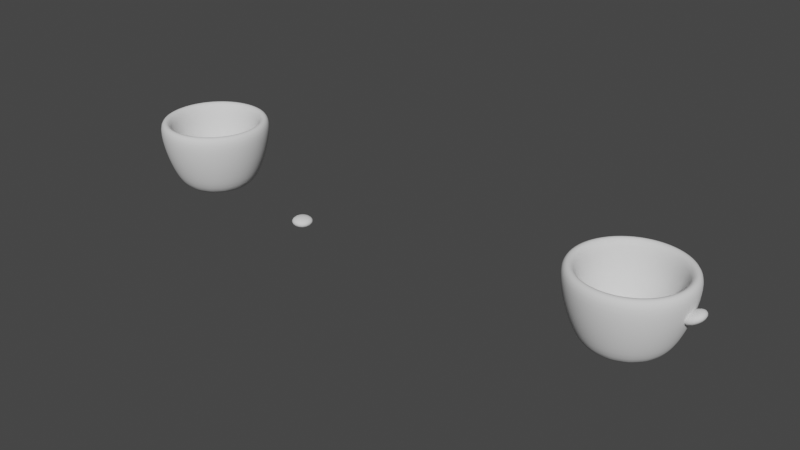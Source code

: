 # Source: untitled.blend  (saved by Blender 3.3.6; exported with 4.5.12 LTS)
import bpy
from mathutils import Matrix  # noqa: F401  (used for matrix-valued properties, if any)

bpy.ops.wm.read_factory_settings(use_empty=True)
scene = bpy.context.scene
scene.name = 'Scene'

# ---- collections
col_collection = bpy.data.collections.new('Collection'); scene.collection.children.link(col_collection)

# ---- world
world_world = bpy.data.worlds.new('World'); scene.world = world_world
world_world.use_nodes = True; world_world.node_tree.nodes.clear()
_N = world_world.node_tree.nodes; _L = world_world.node_tree.links
n0 = _N.new('ShaderNodeOutputWorld'); n0.name = 'World Output'; n0.location = (300, 300)
n1 = _N.new('ShaderNodeBackground'); n1.name = 'Background'; n1.location = (10, 300)
n1.inputs[0].default_value = (0.05088, 0.05088, 0.05088, 1.0)
_L.new(n1.outputs[0], n0.inputs[0])
n0.is_active_output = True
world_world.color = (0.05088, 0.05088, 0.05088)
world_world.use_sun_shadow = False
world_world.sun_shadow_jitter_overblur = 0.0

# ---- meshes
me_vert = bpy.data.meshes.new('Vert')
me_vert.from_pydata([(0.0, 0.0, 0.0), (0.15, 0.0, 0.0), (0.24, 0.0, 0.3), (0.2, 0.0, 0.1), (0.23, 0.0, 0.2)], [(0, 1), (4, 2), (1, 3), (3, 4)], [])
me_vert.update()
me_plane = bpy.data.meshes.new('Plane')
me_plane.from_pydata([(-0.05, -0.05, 0.0), (0.05, -0.05, 0.0), (-0.05, 0.05, 0.0), (0.05, 0.05, 0.0)], [], [(0, 1, 3, 2)])
me_plane.polygons.foreach_set('use_smooth', [True] * 1)
_uv = me_plane.uv_layers.new(name='UVMap')
_uv.uv.foreach_set('vector', [0.0, 0.0, 1.0, 0.0, 1.0, 1.0, 0.0, 1.0])
me_plane.update()
me_vert_001 = bpy.data.meshes.new('Vert.001')
me_vert_001.from_pydata([(0.0, 0.0, 0.0), (0.15, 0.0, 0.0), (0.24, 0.0, 0.3), (0.2, 0.0, 0.1), (0.23, 0.0, 0.2)], [(0, 1), (4, 2), (1, 3), (3, 4)], [])
me_vert_001.update()
me_plane_001 = bpy.data.meshes.new('Plane.001')
me_plane_001.from_pydata([(-0.05, -0.05, 0.0), (0.05, -0.05, 0.0), (-0.05, 0.05, 0.0), (0.05, 0.05, 0.0)], [], [(0, 1, 3, 2)])
me_plane_001.polygons.foreach_set('use_smooth', [True] * 1)
_uv = me_plane_001.uv_layers.new(name='UVMap')
_uv.uv.foreach_set('vector', [0.0, 0.0, 1.0, 0.0, 1.0, 1.0, 0.0, 1.0])
me_plane_001.update()

# ---- objects
ob_vert = bpy.data.objects.new('Vert', me_vert)
ob_plane = bpy.data.objects.new('Plane', me_plane)
ob_vert_001 = bpy.data.objects.new('Vert.001', me_vert_001)
ob_plane_001 = bpy.data.objects.new('Plane.001', me_plane_001)

# ---- transforms, parenting, visibility, modifiers, constraints
ob_vert.location = (0.0, 0.0, 0.0)
_m = ob_vert.modifiers.new('Screw', 'SCREW')
_m.use_merge_vertices = True
_m = ob_vert.modifiers.new('Solidify', 'SOLIDIFY')
_m.thickness = -0.05
_m.use_even_offset = True
_m = ob_vert.modifiers.new('Subdivision', 'SUBSURF')
_m.levels = 2
ob_plane.location = (0.22, -3.014e-08, 0.22)
ob_plane.rotation_euler = (2.079e-08, -0.5236, -7.757e-08)
_m = ob_plane.modifiers.new('Solidify', 'SOLIDIFY')
_m.thickness = 0.05
_m = ob_plane.modifiers.new('Subdivision', 'SUBSURF')
_m.levels = 2
ob_vert_001.location = (-2.0, 0.0, 0.0)
_m = ob_vert_001.modifiers.new('Screw', 'SCREW')
_m.use_merge_vertices = True
_m = ob_vert_001.modifiers.new('Solidify', 'SOLIDIFY')
_m.thickness = -0.05
_m.use_even_offset = True
_m = ob_vert_001.modifiers.new('Subdivision', 'SUBSURF')
_m.levels = 2
ob_plane_001.location = (-1.5, 0.0, 0.0)
_m = ob_plane_001.modifiers.new('Solidify', 'SOLIDIFY')
_m.thickness = 0.05
_m = ob_plane_001.modifiers.new('Subdivision', 'SUBSURF')
_m.levels = 2

# ---- collection membership
col_collection.objects.link(ob_vert)
col_collection.objects.link(ob_plane)
col_collection.objects.link(ob_vert_001)
col_collection.objects.link(ob_plane_001)

# ---- scene / render settings (as saved in the file)
scene.frame_start = 1; scene.frame_end = 250; scene.frame_set(1)
scene.render.engine = 'BLENDER_EEVEE_NEXT'
scene.cycles.sampling_pattern = 'TABULATED_SOBOL'
scene.cycles.use_light_tree = False
scene.view_settings.view_transform = 'Filmic'
bpy.context.view_layer.update()

# ---- added for rendering (the .blend has no active camera and no usable light): camera, sun
cam_auto = bpy.data.cameras.new('AutoCamera')
cam_auto.lens = 50.0
cam_auto.sensor_width = 36.0
cam_auto.clip_end = 1000.0
ob_auto_camera = bpy.data.objects.new('AutoCamera', cam_auto)
scene.collection.objects.link(ob_auto_camera)
ob_auto_camera.location = (1.42774, -2.88431, 2.05041)
ob_auto_camera.rotation_euler = (1.09748, -7.21219e-08, 0.694738)
scene.camera = ob_auto_camera
light_auto_sun = bpy.data.lights.new('AutoSun', 'SUN')
light_auto_sun.energy = 3.0
light_auto_sun.angle = 0.0523599
ob_auto_sun = bpy.data.objects.new('AutoSun', light_auto_sun)
scene.collection.objects.link(ob_auto_sun)
ob_auto_sun.rotation_euler = (0.872665, 0.174533, 0.523599)
bpy.context.view_layer.update()
